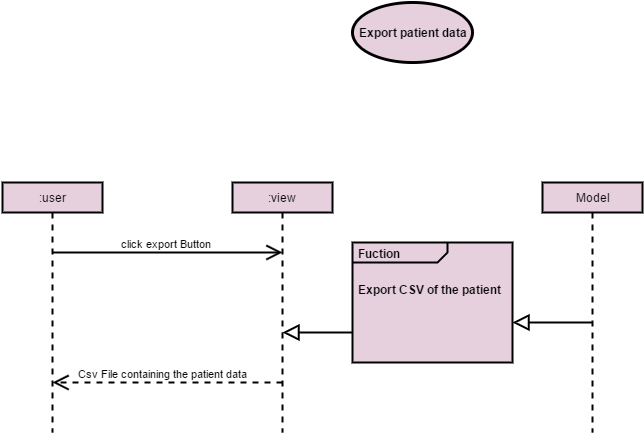

The diagram above was exported from draw.io. Its source (the exported page's mxGraphModel, read from the mxfile embedded in the PNG):
<mxGraphModel dx="1042" dy="914" grid="1" gridSize="10" guides="1" tooltips="1" connect="1" arrows="1" fold="1" page="0" pageScale="1" pageWidth="1169" pageHeight="826" background="#ffffff" math="0" shadow="0">
  <root>
    <mxCell id="0" style=";html=1;" />
    <mxCell id="1" style=";html=1;" parent="0" />
    <mxCell id="15" value=":user" style="shape=rect;html=1;whiteSpace=wrap;align=center;strokeColor=#000000;strokeWidth=2;fillColor=#E6D0DE;fontFamily=Helvetica;" vertex="1" parent="1">
      <mxGeometry x="50" y="130" width="100" height="30" as="geometry" />
    </mxCell>
    <mxCell id="16" value=":view" style="shape=rect;html=1;whiteSpace=wrap;align=center;strokeColor=#000000;strokeWidth=2;fillColor=#E6D0DE;fontFamily=Helvetica;" vertex="1" parent="1">
      <mxGeometry x="280" y="130" width="100" height="30" as="geometry" />
    </mxCell>
    <mxCell id="17" value="" style="edgeStyle=none;dashed=1;html=1;endArrow=none;strokeWidth=2;fontFamily=Helvetica;" edge="1" source="15" parent="1">
      <mxGeometry relative="1" as="geometry">
        <mxPoint x="100" y="380" as="targetPoint" />
      </mxGeometry>
    </mxCell>
    <mxCell id="19" value="click export Button" style="edgeStyle=none;html=1;endArrow=open;verticalAlign=bottom;endSize=12;strokeWidth=2;fontFamily=Helvetica;" edge="1" parent="1">
      <mxGeometry relative="1" as="geometry">
        <mxPoint x="100" y="200" as="sourcePoint" />
        <mxPoint x="330" y="200" as="targetPoint" />
      </mxGeometry>
    </mxCell>
    <mxCell id="21" value="Csv File containing the patient data" style="edgeStyle=none;html=1;endArrow=open;verticalAlign=bottom;endSize=12;endFill=1;dashed=1;strokeWidth=2;fontFamily=Helvetica;" edge="1" parent="1">
      <mxGeometry relative="1" as="geometry">
        <mxPoint x="330" y="330" as="sourcePoint" />
        <mxPoint x="100" y="330" as="targetPoint" />
      </mxGeometry>
    </mxCell>
    <mxCell id="22" value="Model" style="shape=rect;html=1;whiteSpace=wrap;align=center;strokeColor=#000000;strokeWidth=2;fillColor=#E6D0DE;fontFamily=Helvetica;" vertex="1" parent="1">
      <mxGeometry x="590" y="130" width="100" height="30" as="geometry" />
    </mxCell>
    <mxCell id="23" value="" style="edgeStyle=none;dashed=1;html=1;endArrow=none;strokeWidth=2;fontFamily=Helvetica;" edge="1" parent="1">
      <mxGeometry relative="1" as="geometry">
        <mxPoint x="640" y="380" as="targetPoint" />
        <mxPoint x="640" y="160" as="sourcePoint" />
      </mxGeometry>
    </mxCell>
    <mxCell id="24" value="" style="edgeStyle=none;dashed=1;html=1;endArrow=none;strokeWidth=2;fontFamily=Helvetica;" edge="1" parent="1">
      <mxGeometry relative="1" as="geometry">
        <mxPoint x="330" y="380" as="targetPoint" />
        <mxPoint x="330" y="160" as="sourcePoint" />
      </mxGeometry>
    </mxCell>
    <mxCell id="25" value="&lt;p style=&quot;margin: 0px ; margin-top: 4px ; margin-left: 5px ; text-align: left&quot;&gt;&lt;b&gt;Fuction&lt;/b&gt;&lt;/p&gt;&lt;p style=&quot;margin: 0px ; margin-top: 4px ; margin-left: 5px ; text-align: left&quot;&gt;&lt;br&gt;&lt;/p&gt;&lt;p style=&quot;margin: 0px ; margin-top: 4px ; margin-left: 5px ; text-align: left&quot;&gt;&lt;b&gt;Export CSV of the patient&lt;/b&gt;&lt;/p&gt;&lt;p style=&quot;margin: 0px ; margin-top: 4px ; margin-left: 5px ; text-align: left&quot;&gt;&lt;br&gt;&lt;/p&gt;" style="html=1;shape=mxgraph.sysml.package;overflow=fill;labelX=95;align=left;spacingLeft=5;verticalAlign=top;spacingTop=-3;strokeColor=#000000;strokeWidth=2;fillColor=#E6D0DE;fontFamily=Helvetica;" vertex="1" parent="1">
      <mxGeometry x="400" y="190" width="160" height="120" as="geometry" />
    </mxCell>
    <mxCell id="31" value="" style="edgeStyle=none;html=1;endArrow=block;endFill=0;endSize=12;verticalAlign=bottom;strokeWidth=2;fontFamily=Helvetica;" edge="1" parent="1">
      <mxGeometry width="160" relative="1" as="geometry">
        <mxPoint x="640" y="270" as="sourcePoint" />
        <mxPoint x="560" y="270" as="targetPoint" />
      </mxGeometry>
    </mxCell>
    <mxCell id="32" value="" style="edgeStyle=none;html=1;endArrow=block;endFill=0;endSize=12;verticalAlign=bottom;strokeWidth=2;fontFamily=Helvetica;" edge="1" parent="1">
      <mxGeometry width="160" relative="1" as="geometry">
        <mxPoint x="400" y="280" as="sourcePoint" />
        <mxPoint x="330" y="280" as="targetPoint" />
        <Array as="points" />
      </mxGeometry>
    </mxCell>
    <mxCell id="33" value="Export patient data" style="shape=ellipse;html=1;strokeWidth=3;fontStyle=1;whiteSpace=wrap;align=center;fillColor=#E6D0DE;fontFamily=Helvetica;" vertex="1" parent="1">
      <mxGeometry x="400" y="-50" width="120" height="60" as="geometry" />
    </mxCell>
  </root>
</mxGraphModel>